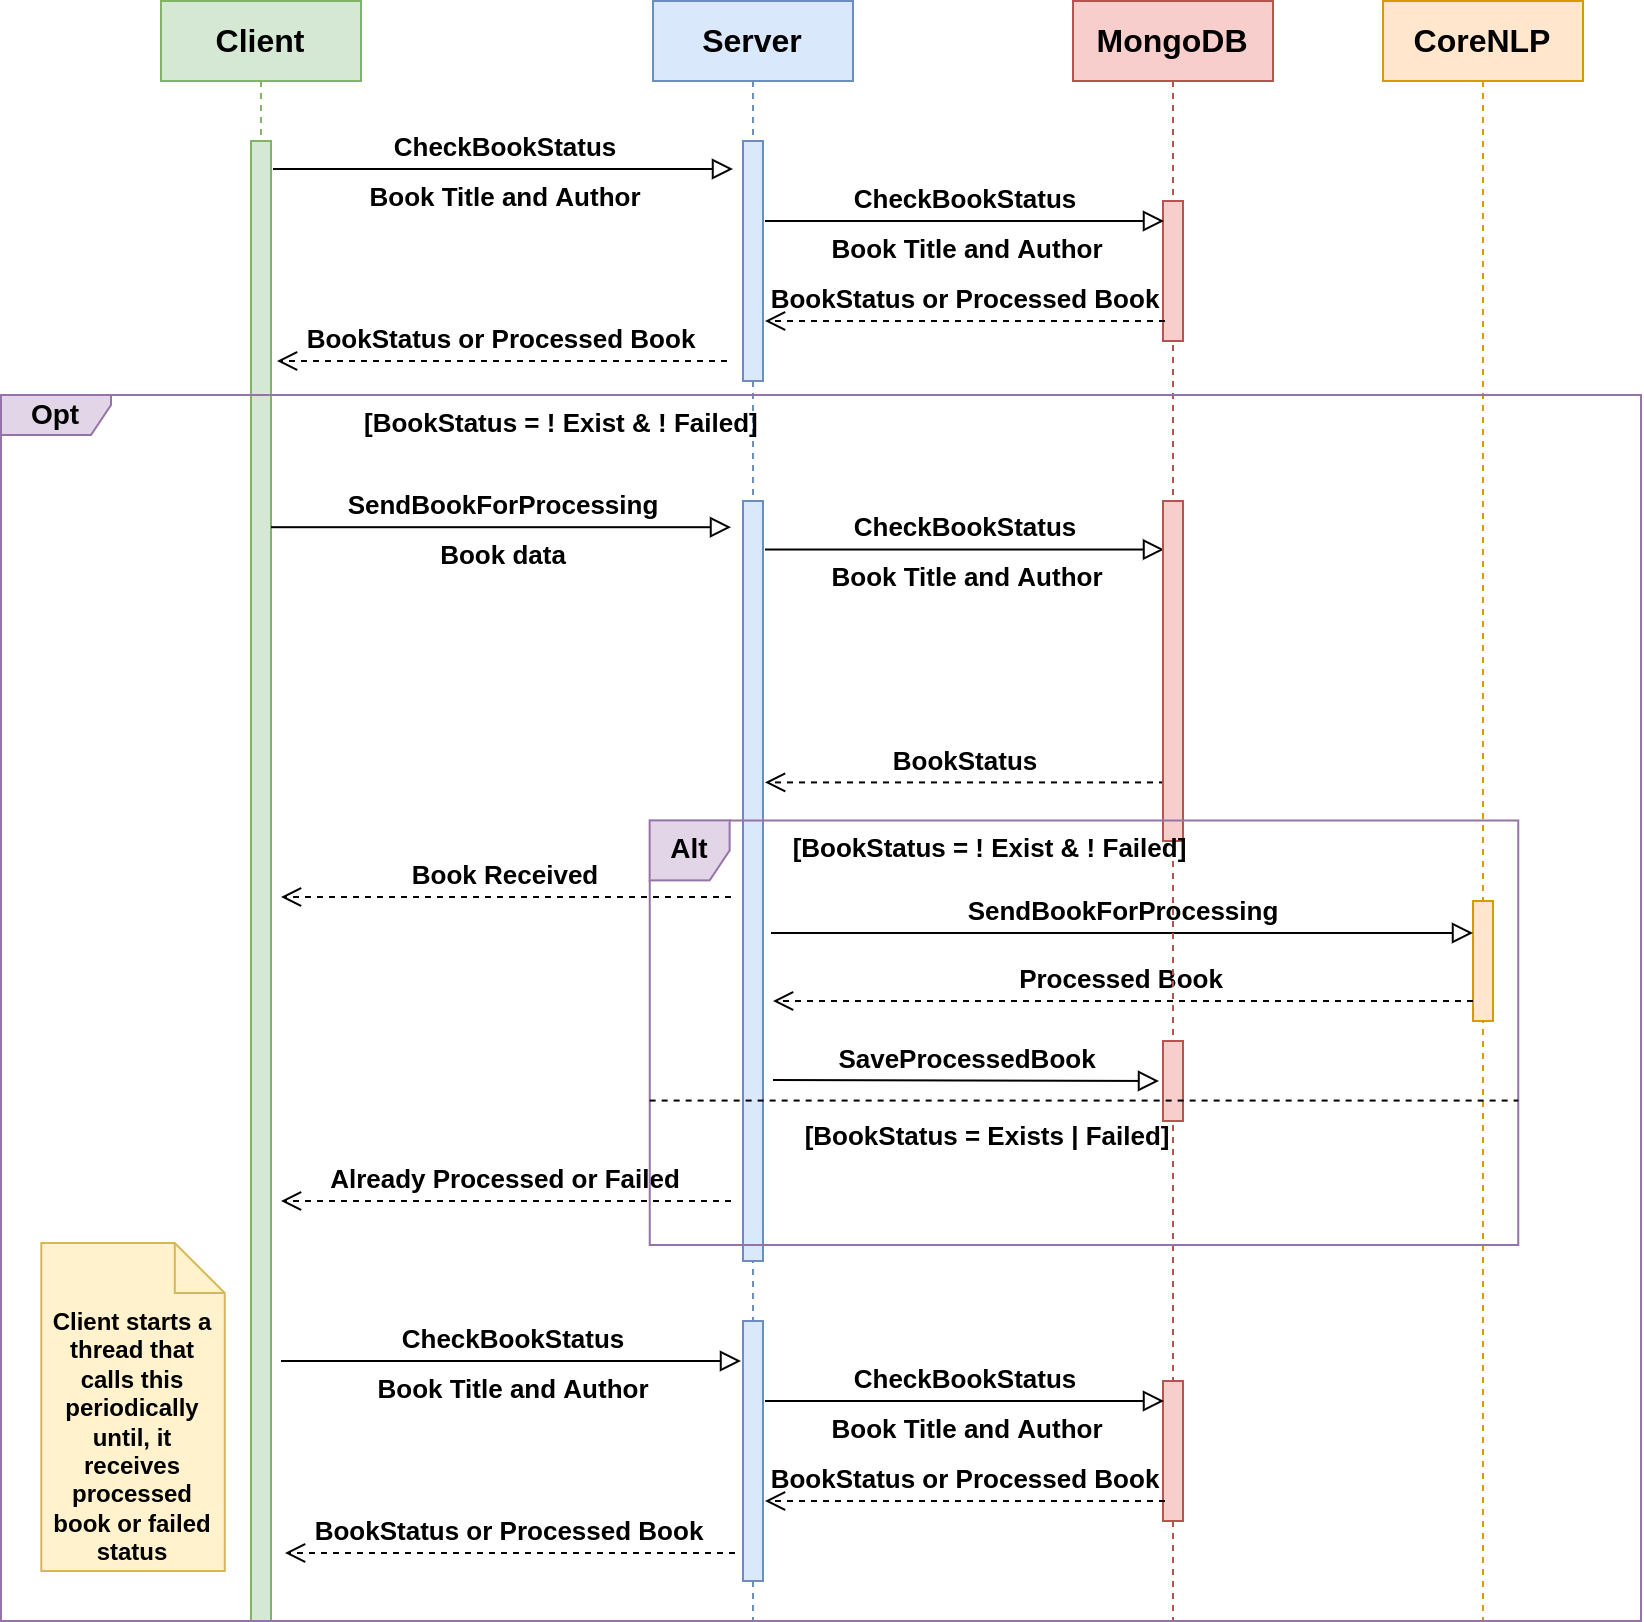

The diagram above was exported from draw.io. Its source (the exported page's mxGraphModel, read from the mxfile embedded in the PNG):
<mxGraphModel dx="2561" dy="3371" grid="1" gridSize="10" guides="1" tooltips="1" connect="1" arrows="1" fold="1" page="1" pageScale="1" pageWidth="827" pageHeight="1169" math="0" shadow="0">
  <root>
    <mxCell id="0" />
    <mxCell id="1" parent="0" />
    <mxCell id="2" value="&lt;b&gt;&lt;font style=&quot;font-size: 16px&quot;&gt;Client&lt;/font&gt;&lt;/b&gt;" style="shape=umlLifeline;perimeter=lifelinePerimeter;whiteSpace=wrap;html=1;container=1;collapsible=0;recursiveResize=0;outlineConnect=0;fillColor=#d5e8d4;strokeColor=#82b366;" vertex="1" parent="1">
      <mxGeometry x="3090" y="3200" width="100" height="810" as="geometry" />
    </mxCell>
    <mxCell id="3" value="" style="html=1;points=[];perimeter=orthogonalPerimeter;fillColor=#d5e8d4;strokeColor=#82b366;" vertex="1" parent="2">
      <mxGeometry x="45" y="70" width="10" height="740" as="geometry" />
    </mxCell>
    <mxCell id="4" value="&lt;b&gt;&lt;font style=&quot;font-size: 16px&quot;&gt;Server&lt;/font&gt;&lt;/b&gt;" style="shape=umlLifeline;perimeter=lifelinePerimeter;whiteSpace=wrap;html=1;container=1;collapsible=0;recursiveResize=0;outlineConnect=0;fillColor=#dae8fc;strokeColor=#6c8ebf;" vertex="1" parent="1">
      <mxGeometry x="3336" y="3200" width="100" height="810" as="geometry" />
    </mxCell>
    <mxCell id="5" value="&lt;b&gt;&lt;font style=&quot;font-size: 13px&quot;&gt;BookStatus or Processed Book&lt;/font&gt;&lt;/b&gt;" style="endArrow=open;startArrow=none;endFill=0;startFill=0;endSize=8;html=1;verticalAlign=bottom;dashed=1;labelBackgroundColor=none;rounded=0;" edge="1" parent="4">
      <mxGeometry width="160" relative="1" as="geometry">
        <mxPoint x="37" y="180" as="sourcePoint" />
        <mxPoint x="-188" y="180" as="targetPoint" />
      </mxGeometry>
    </mxCell>
    <mxCell id="6" value="&lt;b&gt;&lt;font style=&quot;font-size: 13px&quot;&gt;SendBookForProcessing&lt;/font&gt;&lt;/b&gt;" style="endArrow=block;html=1;rounded=0;align=center;verticalAlign=bottom;endFill=0;labelBackgroundColor=none;endSize=8;" edge="1" parent="4">
      <mxGeometry relative="1" as="geometry">
        <mxPoint x="-191" y="263.1000022170492" as="sourcePoint" />
        <mxPoint x="39" y="263.1000022170492" as="targetPoint" />
      </mxGeometry>
    </mxCell>
    <mxCell id="7" value="&lt;b&gt;&lt;font style=&quot;font-size: 13px&quot;&gt;Book data&lt;/font&gt;&lt;/b&gt;" style="resizable=0;html=1;align=center;verticalAlign=top;labelBackgroundColor=none;" connectable="0" vertex="1" parent="6">
      <mxGeometry relative="1" as="geometry" />
    </mxCell>
    <mxCell id="8" value="" style="html=1;points=[];perimeter=orthogonalPerimeter;fillColor=#dae8fc;strokeColor=#6c8ebf;" vertex="1" parent="4">
      <mxGeometry x="45" y="250" width="10" height="380" as="geometry" />
    </mxCell>
    <mxCell id="9" value="&lt;b&gt;&lt;font style=&quot;font-size: 13px&quot;&gt;CheckBookStatus&lt;/font&gt;&lt;/b&gt;" style="endArrow=block;html=1;rounded=0;align=center;verticalAlign=bottom;endFill=0;labelBackgroundColor=none;endSize=8;" edge="1" parent="4">
      <mxGeometry relative="1" as="geometry">
        <mxPoint x="56" y="274.2609488970181" as="sourcePoint" />
        <mxPoint x="255.5" y="274.2609488970181" as="targetPoint" />
      </mxGeometry>
    </mxCell>
    <mxCell id="10" value="&lt;b&gt;&lt;font style=&quot;font-size: 13px&quot;&gt;Book Title and Author&lt;/font&gt;&lt;/b&gt;" style="resizable=0;html=1;align=center;verticalAlign=top;labelBackgroundColor=none;" connectable="0" vertex="1" parent="9">
      <mxGeometry relative="1" as="geometry" />
    </mxCell>
    <mxCell id="11" value="&lt;b&gt;&lt;font style=&quot;font-size: 13px&quot;&gt;BookStatus&lt;/font&gt;&lt;/b&gt;" style="endArrow=open;startArrow=none;endFill=0;startFill=0;endSize=8;html=1;verticalAlign=bottom;dashed=1;labelBackgroundColor=none;rounded=0;" edge="1" parent="4">
      <mxGeometry width="160" relative="1" as="geometry">
        <mxPoint x="256" y="390.712561800244" as="sourcePoint" />
        <mxPoint x="56" y="390.712561800244" as="targetPoint" />
      </mxGeometry>
    </mxCell>
    <mxCell id="12" value="" style="html=1;points=[];perimeter=orthogonalPerimeter;" vertex="1" parent="4">
      <mxGeometry x="255" y="250.970626316373" width="10" height="163.03225806451616" as="geometry" />
    </mxCell>
    <mxCell id="13" value="" style="html=1;points=[];perimeter=orthogonalPerimeter;fillColor=#dae8fc;strokeColor=#6c8ebf;" vertex="1" parent="4">
      <mxGeometry x="45" y="70" width="10" height="120" as="geometry" />
    </mxCell>
    <mxCell id="14" value="" style="html=1;points=[];perimeter=orthogonalPerimeter;fillColor=#dae8fc;strokeColor=#6c8ebf;" vertex="1" parent="4">
      <mxGeometry x="45" y="660" width="10" height="130" as="geometry" />
    </mxCell>
    <mxCell id="15" value="&lt;b&gt;&lt;font style=&quot;font-size: 16px&quot;&gt;CoreNLP&lt;/font&gt;&lt;/b&gt;" style="shape=umlLifeline;perimeter=lifelinePerimeter;whiteSpace=wrap;html=1;container=1;collapsible=0;recursiveResize=0;outlineConnect=0;fillColor=#ffe6cc;strokeColor=#d79b00;" vertex="1" parent="1">
      <mxGeometry x="3701" y="3200" width="100" height="810" as="geometry" />
    </mxCell>
    <mxCell id="16" value="" style="html=1;points=[];perimeter=orthogonalPerimeter;fillColor=#ffe6cc;strokeColor=#d79b00;" vertex="1" parent="15">
      <mxGeometry x="45" y="450" width="10" height="60" as="geometry" />
    </mxCell>
    <mxCell id="17" value="&lt;font style=&quot;font-size: 13px&quot;&gt;&lt;b&gt;CheckBookStatus&lt;/b&gt;&lt;/font&gt;" style="endArrow=block;html=1;rounded=0;align=center;verticalAlign=bottom;endFill=0;labelBackgroundColor=none;endSize=8;" edge="1" parent="1">
      <mxGeometry relative="1" as="geometry">
        <mxPoint x="3146" y="3284" as="sourcePoint" />
        <mxPoint x="3376" y="3284" as="targetPoint" />
      </mxGeometry>
    </mxCell>
    <mxCell id="18" value="&lt;b&gt;&lt;font style=&quot;font-size: 13px&quot;&gt;Book Title and Author&lt;/font&gt;&lt;/b&gt;" style="resizable=0;html=1;align=center;verticalAlign=top;labelBackgroundColor=none;" connectable="0" vertex="1" parent="17">
      <mxGeometry relative="1" as="geometry" />
    </mxCell>
    <mxCell id="19" value="&lt;b&gt;&lt;font style=&quot;font-size: 13px&quot;&gt;Processed Book&lt;/font&gt;&lt;/b&gt;" style="endArrow=open;startArrow=none;endFill=0;startFill=0;endSize=8;html=1;verticalAlign=bottom;dashed=1;labelBackgroundColor=none;rounded=0;" edge="1" parent="1">
      <mxGeometry width="160" relative="1" as="geometry">
        <mxPoint x="3746" y="3700" as="sourcePoint" />
        <mxPoint x="3396" y="3700" as="targetPoint" />
        <Array as="points">
          <mxPoint x="3586" y="3700" />
        </Array>
      </mxGeometry>
    </mxCell>
    <mxCell id="20" value="&lt;b&gt;&lt;font style=&quot;font-size: 13px&quot;&gt;SendBookForProcessing&lt;/font&gt;&lt;/b&gt;" style="endArrow=block;html=1;rounded=0;align=center;verticalAlign=bottom;endFill=0;labelBackgroundColor=none;endSize=8;" edge="1" parent="1">
      <mxGeometry relative="1" as="geometry">
        <mxPoint x="3395" y="3666.000000000001" as="sourcePoint" />
        <mxPoint x="3746" y="3666.000000000001" as="targetPoint" />
      </mxGeometry>
    </mxCell>
    <mxCell id="21" value="" style="resizable=0;html=1;align=center;verticalAlign=top;labelBackgroundColor=none;" connectable="0" vertex="1" parent="20">
      <mxGeometry relative="1" as="geometry" />
    </mxCell>
    <mxCell id="22" value="&lt;b&gt;&lt;font style=&quot;font-size: 16px&quot;&gt;MongoDB&lt;/font&gt;&lt;/b&gt;" style="shape=umlLifeline;perimeter=lifelinePerimeter;whiteSpace=wrap;html=1;container=1;collapsible=0;recursiveResize=0;outlineConnect=0;fillColor=#f8cecc;strokeColor=#b85450;" vertex="1" parent="1">
      <mxGeometry x="3546" y="3200" width="100" height="810" as="geometry" />
    </mxCell>
    <mxCell id="23" value="" style="html=1;points=[];perimeter=orthogonalPerimeter;fillColor=#f8cecc;strokeColor=#b85450;" vertex="1" parent="22">
      <mxGeometry x="45" y="100" width="10" height="70" as="geometry" />
    </mxCell>
    <mxCell id="24" value="&lt;b&gt;&lt;font style=&quot;font-size: 13px&quot;&gt;CheckBookStatus&lt;/font&gt;&lt;/b&gt;" style="endArrow=block;html=1;rounded=0;align=center;verticalAlign=bottom;endFill=0;labelBackgroundColor=none;endSize=8;" edge="1" parent="22">
      <mxGeometry relative="1" as="geometry">
        <mxPoint x="-154" y="110" as="sourcePoint" />
        <mxPoint x="45.5" y="110" as="targetPoint" />
      </mxGeometry>
    </mxCell>
    <mxCell id="25" value="&lt;b&gt;&lt;font style=&quot;font-size: 13px&quot;&gt;Book Title and Author&lt;/font&gt;&lt;/b&gt;" style="resizable=0;html=1;align=center;verticalAlign=top;labelBackgroundColor=none;" connectable="0" vertex="1" parent="24">
      <mxGeometry relative="1" as="geometry" />
    </mxCell>
    <mxCell id="26" value="&lt;b&gt;&lt;font style=&quot;font-size: 13px&quot;&gt;BookStatus or Processed Book&lt;/font&gt;&lt;/b&gt;" style="endArrow=open;startArrow=none;endFill=0;startFill=0;endSize=8;html=1;verticalAlign=bottom;dashed=1;labelBackgroundColor=none;rounded=0;" edge="1" parent="22">
      <mxGeometry width="160" relative="1" as="geometry">
        <mxPoint x="46" y="160" as="sourcePoint" />
        <mxPoint x="-154" y="160" as="targetPoint" />
      </mxGeometry>
    </mxCell>
    <mxCell id="27" value="&lt;b&gt;&lt;font style=&quot;font-size: 13px&quot;&gt;SaveProcessedBook&lt;/font&gt;&lt;/b&gt;" style="endArrow=block;html=1;rounded=0;align=center;verticalAlign=bottom;endFill=0;labelBackgroundColor=none;endSize=8;exitX=1.25;exitY=0.402;exitDx=0;exitDy=0;exitPerimeter=0;" edge="1" parent="22">
      <mxGeometry relative="1" as="geometry">
        <mxPoint x="-150" y="539.5039056357389" as="sourcePoint" />
        <mxPoint x="43" y="540" as="targetPoint" />
      </mxGeometry>
    </mxCell>
    <mxCell id="28" value="" style="resizable=0;html=1;align=center;verticalAlign=top;labelBackgroundColor=none;" connectable="0" vertex="1" parent="27">
      <mxGeometry relative="1" as="geometry" />
    </mxCell>
    <mxCell id="29" value="" style="html=1;points=[];perimeter=orthogonalPerimeter;fillColor=#f8cecc;strokeColor=#b85450;" vertex="1" parent="22">
      <mxGeometry x="45" y="250" width="10" height="170" as="geometry" />
    </mxCell>
    <mxCell id="30" value="" style="html=1;points=[];perimeter=orthogonalPerimeter;fillColor=#f8cecc;strokeColor=#b85450;" vertex="1" parent="22">
      <mxGeometry x="45" y="520" width="10" height="40" as="geometry" />
    </mxCell>
    <mxCell id="31" value="&lt;b&gt;&lt;font style=&quot;font-size: 13px&quot;&gt;Book Received&lt;/font&gt;&lt;/b&gt;" style="endArrow=open;startArrow=none;endFill=0;startFill=0;endSize=8;html=1;verticalAlign=bottom;dashed=1;labelBackgroundColor=none;rounded=0;" edge="1" parent="1">
      <mxGeometry width="160" relative="1" as="geometry">
        <mxPoint x="3375" y="3647.999999999999" as="sourcePoint" />
        <mxPoint x="3150" y="3647.999999999999" as="targetPoint" />
      </mxGeometry>
    </mxCell>
    <mxCell id="32" value="&lt;b&gt;&lt;font style=&quot;font-size: 13px&quot;&gt;Already Processed or Failed&lt;/font&gt;&lt;/b&gt;" style="endArrow=open;startArrow=none;endFill=0;startFill=0;endSize=8;html=1;verticalAlign=bottom;dashed=1;labelBackgroundColor=none;rounded=0;" edge="1" parent="1">
      <mxGeometry width="160" relative="1" as="geometry">
        <mxPoint x="3375" y="3800" as="sourcePoint" />
        <mxPoint x="3150" y="3800" as="targetPoint" />
      </mxGeometry>
    </mxCell>
    <mxCell id="33" value="&lt;b&gt;&lt;font style=&quot;font-size: 13px&quot;&gt;BookStatus or Processed Book&lt;/font&gt;&lt;/b&gt;" style="endArrow=open;startArrow=none;endFill=0;startFill=0;endSize=8;html=1;verticalAlign=bottom;dashed=1;labelBackgroundColor=none;rounded=0;" edge="1" parent="1">
      <mxGeometry width="160" relative="1" as="geometry">
        <mxPoint x="3377" y="3976.000000000001" as="sourcePoint" />
        <mxPoint x="3152" y="3976.000000000001" as="targetPoint" />
      </mxGeometry>
    </mxCell>
    <mxCell id="34" value="&lt;b&gt;&lt;font style=&quot;font-size: 13px&quot;&gt;CheckBookStatus&lt;/font&gt;&lt;/b&gt;" style="endArrow=block;html=1;rounded=0;align=center;verticalAlign=bottom;endFill=0;labelBackgroundColor=none;endSize=8;" edge="1" parent="1">
      <mxGeometry relative="1" as="geometry">
        <mxPoint x="3150" y="3880" as="sourcePoint" />
        <mxPoint x="3380" y="3880" as="targetPoint" />
      </mxGeometry>
    </mxCell>
    <mxCell id="35" value="&lt;b&gt;&lt;font style=&quot;font-size: 13px&quot;&gt;Book Title and Author&lt;/font&gt;&lt;/b&gt;" style="resizable=0;html=1;align=center;verticalAlign=top;labelBackgroundColor=none;" connectable="0" vertex="1" parent="34">
      <mxGeometry relative="1" as="geometry" />
    </mxCell>
    <mxCell id="36" value="" style="html=1;points=[];perimeter=orthogonalPerimeter;fillColor=#f8cecc;strokeColor=#b85450;" vertex="1" parent="1">
      <mxGeometry x="3591" y="3890" width="10" height="70" as="geometry" />
    </mxCell>
    <mxCell id="37" value="&lt;b&gt;&lt;font style=&quot;font-size: 13px&quot;&gt;CheckBookStatus&lt;/font&gt;&lt;/b&gt;" style="endArrow=block;html=1;rounded=0;align=center;verticalAlign=bottom;endFill=0;labelBackgroundColor=none;endSize=8;" edge="1" parent="1">
      <mxGeometry relative="1" as="geometry">
        <mxPoint x="3392" y="3900" as="sourcePoint" />
        <mxPoint x="3591.5" y="3900" as="targetPoint" />
      </mxGeometry>
    </mxCell>
    <mxCell id="38" value="&lt;b&gt;&lt;font style=&quot;font-size: 13px&quot;&gt;Book Title and Author&lt;/font&gt;&lt;/b&gt;" style="resizable=0;html=1;align=center;verticalAlign=top;labelBackgroundColor=none;" connectable="0" vertex="1" parent="37">
      <mxGeometry relative="1" as="geometry" />
    </mxCell>
    <mxCell id="39" value="&lt;b&gt;&lt;font style=&quot;font-size: 13px&quot;&gt;BookStatus or Processed Book&lt;/font&gt;&lt;/b&gt;" style="endArrow=open;startArrow=none;endFill=0;startFill=0;endSize=8;html=1;verticalAlign=bottom;dashed=1;labelBackgroundColor=none;rounded=0;" edge="1" parent="1">
      <mxGeometry width="160" relative="1" as="geometry">
        <mxPoint x="3592" y="3950" as="sourcePoint" />
        <mxPoint x="3392" y="3950" as="targetPoint" />
      </mxGeometry>
    </mxCell>
    <mxCell id="40" value="&lt;b&gt;&lt;font style=&quot;font-size: 14px&quot;&gt;Opt&lt;/font&gt;&lt;/b&gt;" style="shape=umlFrame;tabWidth=110;tabHeight=30;tabPosition=left;html=1;boundedLbl=1;labelInHeader=1;width=55;height=20;fillColor=#e1d5e7;strokeColor=#9673a6;" vertex="1" parent="1">
      <mxGeometry x="3010" y="3397" width="820" height="613" as="geometry" />
    </mxCell>
    <mxCell id="41" value="[BookStatus = ! Exist &amp; ! Failed]" style="text;fontStyle=1;fontSize=13;" vertex="1" parent="40">
      <mxGeometry width="100" height="20" relative="1" as="geometry">
        <mxPoint x="180" as="offset" />
      </mxGeometry>
    </mxCell>
    <mxCell id="42" value="&lt;b&gt;&lt;font style=&quot;font-size: 14px&quot;&gt;Alt&lt;/font&gt;&lt;/b&gt;" style="shape=umlFrame;tabWidth=110;tabHeight=30;tabPosition=left;html=1;boundedLbl=1;labelInHeader=1;width=40;height=30;fillColor=#e1d5e7;strokeColor=#9673a6;" vertex="1" parent="40">
      <mxGeometry x="324.3186813186813" y="212.69448030650574" width="434.31164835164833" height="212.25761772853187" as="geometry" />
    </mxCell>
    <mxCell id="43" value="[BookStatus = ! Exist &amp; ! Failed]" style="text;fontStyle=1;fontSize=13;" vertex="1" parent="42">
      <mxGeometry width="100" height="20" relative="1" as="geometry">
        <mxPoint x="70" as="offset" />
      </mxGeometry>
    </mxCell>
    <mxCell id="44" value="" style="line;strokeWidth=1;dashed=1;labelPosition=center;verticalLabelPosition=bottom;align=left;verticalAlign=top;spacingLeft=20;spacingTop=15;" vertex="1" parent="42">
      <mxGeometry y="135.84487534626038" width="434.3116483516482" height="8.490304709141276" as="geometry" />
    </mxCell>
    <mxCell id="45" value="[BookStatus = Exists | Failed]" style="text;fontStyle=1;fontSize=13;" vertex="1" parent="42">
      <mxGeometry width="100" height="20" relative="1" as="geometry">
        <mxPoint x="76" y="144" as="offset" />
      </mxGeometry>
    </mxCell>
    <mxCell id="46" value="&lt;b&gt;Client starts a thread that calls this periodically until, it receives processed book or failed status&lt;/b&gt;" style="shape=note2;boundedLbl=1;whiteSpace=wrap;html=1;size=25;verticalAlign=top;align=center;fillColor=#fff2cc;strokeColor=#d6b656;" vertex="1" parent="40">
      <mxGeometry x="20.14285714285714" y="424" width="91.74285714285713" height="164" as="geometry" />
    </mxCell>
  </root>
</mxGraphModel>